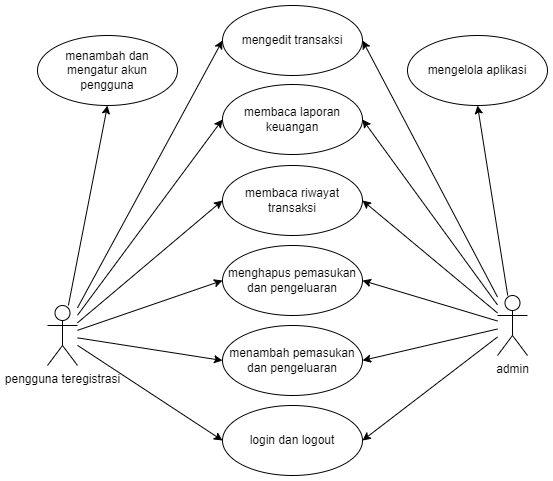

The diagram above was exported from draw.io. Its source (the exported page's mxGraphModel, read from the mxfile embedded in the PNG):
<mxGraphModel dx="960" dy="579" grid="1" gridSize="10" guides="1" tooltips="1" connect="1" arrows="1" fold="1" page="1" pageScale="1" pageWidth="1169" pageHeight="827" math="0" shadow="0">
  <root>
    <mxCell id="0" />
    <mxCell id="1" parent="0" />
    <mxCell id="3VOePoBZNTHU_f0WsoWH-9" style="rounded=0;orthogonalLoop=1;jettySize=auto;html=1;entryX=0;entryY=0.5;entryDx=0;entryDy=0;" parent="1" source="3VOePoBZNTHU_f0WsoWH-1" target="3VOePoBZNTHU_f0WsoWH-4" edge="1">
      <mxGeometry relative="1" as="geometry" />
    </mxCell>
    <mxCell id="3VOePoBZNTHU_f0WsoWH-10" style="edgeStyle=none;rounded=0;orthogonalLoop=1;jettySize=auto;html=1;entryX=0;entryY=0.5;entryDx=0;entryDy=0;" parent="1" source="3VOePoBZNTHU_f0WsoWH-1" target="3VOePoBZNTHU_f0WsoWH-3" edge="1">
      <mxGeometry relative="1" as="geometry" />
    </mxCell>
    <mxCell id="3VOePoBZNTHU_f0WsoWH-11" style="edgeStyle=none;rounded=0;orthogonalLoop=1;jettySize=auto;html=1;entryX=0;entryY=0.5;entryDx=0;entryDy=0;" parent="1" source="3VOePoBZNTHU_f0WsoWH-1" target="3VOePoBZNTHU_f0WsoWH-2" edge="1">
      <mxGeometry relative="1" as="geometry" />
    </mxCell>
    <mxCell id="3VOePoBZNTHU_f0WsoWH-12" style="edgeStyle=none;rounded=0;orthogonalLoop=1;jettySize=auto;html=1;entryX=0.5;entryY=1;entryDx=0;entryDy=0;" parent="1" source="3VOePoBZNTHU_f0WsoWH-1" target="3VOePoBZNTHU_f0WsoWH-5" edge="1">
      <mxGeometry relative="1" as="geometry" />
    </mxCell>
    <mxCell id="3VOePoBZNTHU_f0WsoWH-16" style="edgeStyle=none;rounded=0;orthogonalLoop=1;jettySize=auto;html=1;entryX=0;entryY=0.5;entryDx=0;entryDy=0;" parent="1" source="3VOePoBZNTHU_f0WsoWH-1" target="3VOePoBZNTHU_f0WsoWH-15" edge="1">
      <mxGeometry relative="1" as="geometry" />
    </mxCell>
    <mxCell id="8aY2KGiJBdVCsLVTep87-6" style="edgeStyle=none;rounded=0;orthogonalLoop=1;jettySize=auto;html=1;entryX=0;entryY=0.5;entryDx=0;entryDy=0;" parent="1" source="3VOePoBZNTHU_f0WsoWH-1" target="8aY2KGiJBdVCsLVTep87-1" edge="1">
      <mxGeometry relative="1" as="geometry" />
    </mxCell>
    <mxCell id="8aY2KGiJBdVCsLVTep87-8" style="edgeStyle=none;rounded=0;orthogonalLoop=1;jettySize=auto;html=1;entryX=0;entryY=0.5;entryDx=0;entryDy=0;" parent="1" source="3VOePoBZNTHU_f0WsoWH-1" target="8aY2KGiJBdVCsLVTep87-3" edge="1">
      <mxGeometry relative="1" as="geometry" />
    </mxCell>
    <mxCell id="3VOePoBZNTHU_f0WsoWH-1" value="pengguna teregistrasi" style="shape=umlActor;verticalLabelPosition=bottom;verticalAlign=top;html=1;" parent="1" vertex="1">
      <mxGeometry x="270" y="530" width="30" height="60" as="geometry" />
    </mxCell>
    <mxCell id="3VOePoBZNTHU_f0WsoWH-2" value="mengedit transaksi" style="ellipse;whiteSpace=wrap;html=1;" parent="1" vertex="1">
      <mxGeometry x="445" y="230" width="140" height="70" as="geometry" />
    </mxCell>
    <mxCell id="3VOePoBZNTHU_f0WsoWH-3" value="membaca laporan keuangan" style="ellipse;whiteSpace=wrap;html=1;" parent="1" vertex="1">
      <mxGeometry x="445" y="309" width="140" height="70" as="geometry" />
    </mxCell>
    <mxCell id="3VOePoBZNTHU_f0WsoWH-4" value="membaca riwayat transaksi" style="ellipse;whiteSpace=wrap;html=1;" parent="1" vertex="1">
      <mxGeometry x="445" y="390" width="140" height="70" as="geometry" />
    </mxCell>
    <mxCell id="3VOePoBZNTHU_f0WsoWH-5" value="menambah dan&lt;br&gt;mengatur akun&lt;br&gt;pengguna" style="ellipse;whiteSpace=wrap;html=1;" parent="1" vertex="1">
      <mxGeometry x="260" y="260" width="140" height="70" as="geometry" />
    </mxCell>
    <mxCell id="3VOePoBZNTHU_f0WsoWH-18" style="edgeStyle=none;rounded=0;orthogonalLoop=1;jettySize=auto;html=1;entryX=1;entryY=0.5;entryDx=0;entryDy=0;" parent="1" source="3VOePoBZNTHU_f0WsoWH-14" target="3VOePoBZNTHU_f0WsoWH-2" edge="1">
      <mxGeometry relative="1" as="geometry" />
    </mxCell>
    <mxCell id="3VOePoBZNTHU_f0WsoWH-20" style="edgeStyle=none;rounded=0;orthogonalLoop=1;jettySize=auto;html=1;entryX=1;entryY=0.5;entryDx=0;entryDy=0;" parent="1" source="3VOePoBZNTHU_f0WsoWH-14" target="3VOePoBZNTHU_f0WsoWH-3" edge="1">
      <mxGeometry relative="1" as="geometry" />
    </mxCell>
    <mxCell id="3VOePoBZNTHU_f0WsoWH-21" style="edgeStyle=none;rounded=0;orthogonalLoop=1;jettySize=auto;html=1;entryX=1;entryY=0.5;entryDx=0;entryDy=0;" parent="1" source="3VOePoBZNTHU_f0WsoWH-14" target="3VOePoBZNTHU_f0WsoWH-4" edge="1">
      <mxGeometry relative="1" as="geometry" />
    </mxCell>
    <mxCell id="8aY2KGiJBdVCsLVTep87-7" style="edgeStyle=none;rounded=0;orthogonalLoop=1;jettySize=auto;html=1;entryX=1;entryY=0.5;entryDx=0;entryDy=0;" parent="1" source="3VOePoBZNTHU_f0WsoWH-14" target="8aY2KGiJBdVCsLVTep87-1" edge="1">
      <mxGeometry relative="1" as="geometry" />
    </mxCell>
    <mxCell id="8aY2KGiJBdVCsLVTep87-9" style="edgeStyle=none;rounded=0;orthogonalLoop=1;jettySize=auto;html=1;entryX=1;entryY=0.5;entryDx=0;entryDy=0;" parent="1" source="3VOePoBZNTHU_f0WsoWH-14" target="8aY2KGiJBdVCsLVTep87-3" edge="1">
      <mxGeometry relative="1" as="geometry" />
    </mxCell>
    <mxCell id="8aY2KGiJBdVCsLVTep87-10" style="edgeStyle=none;rounded=0;orthogonalLoop=1;jettySize=auto;html=1;entryX=1;entryY=0.5;entryDx=0;entryDy=0;" parent="1" source="3VOePoBZNTHU_f0WsoWH-14" target="3VOePoBZNTHU_f0WsoWH-15" edge="1">
      <mxGeometry relative="1" as="geometry" />
    </mxCell>
    <mxCell id="8aY2KGiJBdVCsLVTep87-12" style="edgeStyle=none;rounded=0;orthogonalLoop=1;jettySize=auto;html=1;entryX=0.5;entryY=1;entryDx=0;entryDy=0;" parent="1" source="3VOePoBZNTHU_f0WsoWH-14" target="8aY2KGiJBdVCsLVTep87-11" edge="1">
      <mxGeometry relative="1" as="geometry" />
    </mxCell>
    <mxCell id="3VOePoBZNTHU_f0WsoWH-14" value="admin" style="shape=umlActor;verticalLabelPosition=bottom;verticalAlign=top;html=1;" parent="1" vertex="1">
      <mxGeometry x="720" y="520" width="30" height="60" as="geometry" />
    </mxCell>
    <mxCell id="3VOePoBZNTHU_f0WsoWH-15" value="login dan logout" style="ellipse;whiteSpace=wrap;html=1;" parent="1" vertex="1">
      <mxGeometry x="445" y="630" width="140" height="70" as="geometry" />
    </mxCell>
    <mxCell id="8aY2KGiJBdVCsLVTep87-1" value="menghapus pemasukan dan pengeluaran" style="ellipse;whiteSpace=wrap;html=1;" parent="1" vertex="1">
      <mxGeometry x="445" y="470" width="140" height="70" as="geometry" />
    </mxCell>
    <mxCell id="8aY2KGiJBdVCsLVTep87-3" value="menambah pemasukan dan pengeluaran" style="ellipse;whiteSpace=wrap;html=1;" parent="1" vertex="1">
      <mxGeometry x="445" y="550" width="140" height="70" as="geometry" />
    </mxCell>
    <mxCell id="8aY2KGiJBdVCsLVTep87-11" value="mengelola aplikasi" style="ellipse;whiteSpace=wrap;html=1;" parent="1" vertex="1">
      <mxGeometry x="630" y="260" width="140" height="70" as="geometry" />
    </mxCell>
  </root>
</mxGraphModel>